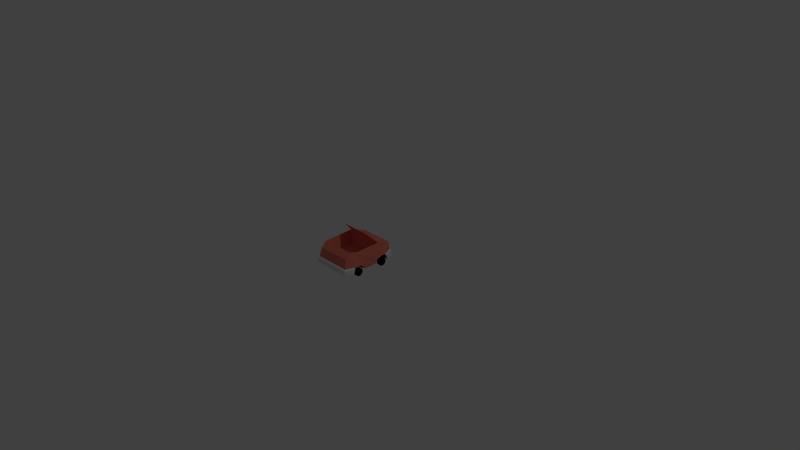 # Source: CarSport.blend  (saved by Blender 2.72.0; exported with 4.5.12 LTS)
import bpy
from mathutils import Matrix  # noqa: F401  (used for matrix-valued properties, if any)

bpy.ops.wm.read_factory_settings(use_empty=True)
scene = bpy.context.scene
scene.name = 'Scene'

# ---- collections
col_collection_1 = bpy.data.collections.new('Collection 1'); scene.collection.children.link(col_collection_1)

# ---- materials (node trees are filled in below, after node groups)
mat_sport = bpy.data.materials.new('Sport')
mat_sport.alpha_threshold = 0.0
mat_sport.use_transparent_shadow = False
mat_sport.diffuse_color = (0.8, 0.208, 0.147, 1.0)
mat_sport.roughness = 0.5
mat_bumper = bpy.data.materials.new('Bumper')
mat_bumper.alpha_threshold = 0.0
mat_bumper.use_transparent_shadow = False
mat_bumper.roughness = 0.5
mat_wheel = bpy.data.materials.new('Wheel')
mat_wheel.alpha_threshold = 0.0
mat_wheel.use_transparent_shadow = False
mat_wheel.diffuse_color = (0.0, 0.0, 0.0, 1.0)
mat_wheel.roughness = 0.5
mat_headlights = bpy.data.materials.new('HeadLights')
mat_headlights.alpha_threshold = 0.0
mat_headlights.use_transparent_shadow = False
mat_headlights.diffuse_color = (1.0, 1.0, 1.0, 1.0)
mat_headlights.roughness = 0.5

# ---- material node trees

# ---- world
world_world = bpy.data.worlds.new('World'); scene.world = world_world
world_world.color = (0.05088, 0.05088, 0.05088)
world_world.use_sun_shadow = False
world_world.sun_shadow_jitter_overblur = 0.0
world_world.cycles.sampling_method = 'MANUAL'
world_world.cycles.sample_map_resolution = 256

# ---- cameras
cam_camera = bpy.data.cameras.new('Camera')
cam_camera.clip_end = 100.0
cam_camera.lens = 35.0
cam_camera.sensor_width = 32.0
cam_camera.sensor_height = 18.0
cam_camera.ortho_scale = 7.314
cam_camera.dof.focus_distance = 0.0
cam_camera.dof.aperture_fstop = 128.0

# ---- lights
light_lamp = bpy.data.lights.new('Lamp', 'POINT')
light_lamp.transmission_factor = 0.0
light_lamp.cutoff_distance = 30.0
light_lamp.energy = 100.0
light_lamp.shadow_buffer_clip_start = 1.001
light_lamp.shadow_soft_size = 0.1
light_lamp.shadow_maximum_resolution = 0.006
light_lamp.use_absolute_resolution = True
light_lamp.cycles.use_multiple_importance_sampling = False

# ---- meshes
me_cube_002 = bpy.data.meshes.new('Cube.002')
me_cube_002.from_pydata([(0.1432, 0.2238, 0.5647), (0.1432, 0.2386, 0.5542), (0.1162, 0.2156, 0.5664), (0.101, 0.2257, 0.5568), (0.105, 0.1957, 0.5705), (0.08357, 0.1947, 0.5633), (0.1162, 0.1758, 0.5747), (0.101, 0.1636, 0.5698), (0.1432, 0.1676, 0.5764), (0.1432, 0.1508, 0.5725), (0.1701, 0.1758, 0.5747), (0.1853, 0.1636, 0.5698), (0.1813, 0.1957, 0.5705), (0.2028, 0.1947, 0.5633), (0.1701, 0.2156, 0.5664), (0.1853, 0.2257, 0.5568), (-0.216, 0.05139, 0.5735), (-0.233, 0.05142, -0.1827), (-0.2269, 0.2517, 0.55), (-0.2316, 0.2502, -0.15), (0.233, 0.05142, -0.1827), (0.216, 0.05139, 0.5735), (0.2316, 0.2502, -0.15), (0.2269, 0.2517, 0.55), (-0.2567, 0.318, 0.358), (-0.253, 0.3048, -0.06887), (-0.1842, 0.4745, 0.2052), (0.253, 0.3048, -0.06887), (0.2566, 0.318, 0.358), (0.1842, 0.4745, 0.2052), (-0.2843, 0.0561, -0.0873), (-0.2828, 0.0561, 0.4665), (-0.2819, 0.05763, 0.1007), (-0.2819, 0.05762, 0.2819), (-0.2862, 0.1324, -0.06052), (-0.2819, 0.1197, 0.04985), (-0.2838, 0.1302, 0.4455), (-0.2839, 0.1354, 0.332), (0.1732, 0.05608, 0.4483), (0.2828, 0.0561, 0.4665), (0.2819, 0.05763, 0.2801), (0.2819, 0.05763, 0.1005), (0.2843, 0.0561, -0.0873), (0.2838, 0.1302, 0.4455), (0.2839, 0.1356, 0.332), (0.2819, 0.1197, 0.04907), (0.2862, 0.1324, -0.06055), (-0.2528, 0.05143, 0.05518), (-0.2998, 0.05143, 0.05518), (-0.2528, 0.01965, 0.04464), (-0.2998, 0.01965, 0.04464), (-0.2528, 1.068e-05, 0.01705), (-0.2998, 1.126e-05, 0.01705), (-0.2528, 1.127e-05, -0.01706), (-0.2998, 1.184e-05, -0.01706), (-0.2528, 0.01965, -0.04465), (-0.2998, 0.01965, -0.04465), (-0.2528, 0.05143, -0.05519), (-0.2998, 0.05143, -0.05519), (-0.2528, 0.08321, -0.04465), (-0.2998, 0.08321, -0.04465), (-0.2528, 0.1029, -0.01706), (-0.2998, 0.1029, -0.01706), (-0.2528, 0.1029, 0.01705), (-0.2998, 0.1029, 0.01705), (-0.2528, 0.08321, 0.04464), (-0.2998, 0.08321, 0.04464), (-0.2528, 0.05142, 0.4352), (-0.2998, 0.05142, 0.4352), (-0.2528, 0.01964, 0.4246), (-0.2998, 0.01964, 0.4246), (-0.2528, 3.967e-06, 0.397), (-0.2998, 4.541e-06, 0.397), (-0.2528, 4.556e-06, 0.3629), (-0.2998, 5.13e-06, 0.3629), (-0.2528, 0.01965, 0.3354), (-0.2998, 0.01965, 0.3354), (-0.2528, 0.05143, 0.3248), (-0.2998, 0.05143, 0.3248), (-0.2528, 0.0832, 0.3354), (-0.2998, 0.0832, 0.3354), (-0.2528, 0.1028, 0.3629), (-0.2998, 0.1028, 0.3629), (-0.2528, 0.1028, 0.3971), (-0.2998, 0.1028, 0.3971), (-0.2528, 0.0832, 0.4246), (-0.2998, 0.0832, 0.4246), (0.2998, 0.0494, 0.05306), (0.2528, 0.0494, 0.05306), (0.2998, 0.01762, 0.04252), (0.2528, 0.01762, 0.04252), (0.2998, -0.00202, 0.01493), (0.2528, -0.00202, 0.01493), (0.2998, -0.00202, -0.01918), (0.2528, -0.00202, -0.01918), (0.2998, 0.01762, -0.04677), (0.2528, 0.01762, -0.04677), (0.2998, 0.0494, -0.05731), (0.2528, 0.0494, -0.05731), (0.2998, 0.08118, -0.04677), (0.2528, 0.08118, -0.04677), (0.2998, 0.1008, -0.01918), (0.2528, 0.1008, -0.01918), (0.2998, 0.1008, 0.01493), (0.2528, 0.1008, 0.01493), (0.2998, 0.08118, 0.04252), (0.2528, 0.08118, 0.04252), (0.2998, 0.05142, 0.4352), (0.2528, 0.05142, 0.4352), (0.2998, 0.01964, 0.4246), (0.2528, 0.01964, 0.4246), (0.2998, 4.593e-06, 0.3971), (0.2528, 4.593e-06, 0.3971), (0.2998, 5.189e-06, 0.3629), (0.2528, 5.189e-06, 0.3629), (0.2998, 0.01965, 0.3354), (0.2528, 0.01965, 0.3354), (0.2998, 0.05143, 0.3248), (0.2528, 0.05143, 0.3248), (0.2998, 0.0832, 0.3354), (0.2528, 0.0832, 0.3354), (0.2998, 0.1028, 0.3629), (0.2528, 0.1028, 0.3629), (0.2998, 0.1028, 0.3971), (0.2528, 0.1028, 0.3971), (0.2998, 0.0832, 0.4246), (0.2528, 0.0832, 0.4246), (0.1992, 0.1197, 0.04915), (0.1992, 0.1197, -0.04965), (0.1732, 0.05609, -0.06994), (0.1732, 0.05608, 0.07313), (-0.1732, 0.05609, -0.06994), (-0.1992, 0.1197, -0.0496), (-0.1992, 0.1197, 0.04972), (-0.1732, 0.05608, 0.07317), (0.1732, 0.05608, 0.3079), (0.1992, 0.1197, 0.3302), (0.1992, 0.1197, 0.4294), (-0.1992, 0.1196, 0.3302), (-0.1732, 0.05608, 0.4484), (-0.1732, 0.05607, 0.3085), (-0.1991, 0.1197, 0.4294), (-0.2255, 0.137, 0.5741), (0.2255, 0.137, 0.5741), (-0.2366, 0.05581, 0.5922), (0.2366, 0.05581, 0.5922), (-0.3037, 0.05796, 0.4745), (-0.3037, 0.1204, 0.4572), (0.3037, 0.05796, 0.4745), (0.3037, 0.1204, 0.4572), (-0.2366, 0.1218, 0.5908), (0.2366, 0.1218, 0.5908), (0.2439, 0.1368, -0.1829), (-0.2439, 0.1368, -0.1829), (-0.2571, 0.05596, -0.2008), (0.2571, 0.05596, -0.2008), (-0.3064, 0.0578, -0.09251), (-0.3064, 0.12, -0.07381), (0.3064, 0.0578, -0.0925), (0.3064, 0.12, -0.07381), (0.2568, 0.1215, -0.1995), (-0.2568, 0.1215, -0.1995), (-0.1432, 0.2238, 0.5647), (-0.1432, 0.2386, 0.5542), (-0.1701, 0.2156, 0.5664), (-0.1853, 0.2257, 0.5568), (-0.1813, 0.1957, 0.5705), (-0.2028, 0.1947, 0.5633), (-0.1701, 0.1758, 0.5747), (-0.1853, 0.1636, 0.5698), (-0.1432, 0.1676, 0.5764), (-0.1432, 0.1508, 0.5724), (-0.1162, 0.1758, 0.5747), (-0.101, 0.1636, 0.5698), (-0.105, 0.1957, 0.5705), (-0.08357, 0.1947, 0.5633), (-0.1162, 0.2156, 0.5664), (-0.101, 0.2257, 0.5568), (-0.2057, 0.1547, 0.3156), (-0.2023, 0.1441, -0.02616), (0.2023, 0.1441, -0.02616), (0.2057, 0.1547, 0.3156), (-0.2567, 0.3141, 0.3547), (-0.1842, 0.4706, 0.2019), (0.2566, 0.3142, 0.3547), (0.1842, 0.4706, 0.2019)], [], [(0, 1, 3, 2), (2, 3, 5, 4), (4, 5, 7, 6), (6, 7, 9, 8), (8, 9, 11, 10), (10, 11, 13, 12), (14, 15, 1, 0), (12, 13, 15, 14), (0, 2, 4, 6, 8, 10, 12, 14), (24, 25, 34, 35, 32, 33, 37), (19, 22, 152, 153), (142, 36, 147, 150), (24, 182, 184, 28), (43, 143, 151, 149), (19, 153, 34, 25), (32, 134, 130, 41, 40, 135, 140, 33), (136, 44, 43, 137), (143, 142, 150, 151), (152, 46, 159, 160), (135, 40, 44, 136), (38, 137, 43, 39), (47, 48, 50, 49), (49, 50, 52, 51), (51, 52, 54, 53), (53, 54, 56, 55), (55, 56, 58, 57), (57, 58, 60, 59), (59, 60, 62, 61), (61, 62, 64, 63), (50, 48, 66, 64, 62, 60, 58, 56, 54, 52), (65, 66, 48, 47), (63, 64, 66, 65), (67, 68, 70, 69), (69, 70, 72, 71), (71, 72, 74, 73), (73, 74, 76, 75), (75, 76, 78, 77), (77, 78, 80, 79), (79, 80, 82, 81), (81, 82, 84, 83), (70, 68, 86, 84, 82, 80, 78, 76, 74, 72), (85, 86, 68, 67), (83, 84, 86, 85), (87, 88, 90, 89), (89, 90, 92, 91), (91, 92, 94, 93), (93, 94, 96, 95), (95, 96, 98, 97), (97, 98, 100, 99), (99, 100, 102, 101), (101, 102, 104, 103), (105, 106, 88, 87), (103, 104, 106, 105), (87, 89, 91, 93, 95, 97, 99, 101, 103, 105), (107, 108, 110, 109), (109, 110, 112, 111), (111, 112, 114, 113), (113, 114, 116, 115), (115, 116, 118, 117), (117, 118, 120, 119), (119, 120, 122, 121), (121, 122, 124, 123), (125, 126, 108, 107), (123, 124, 126, 125), (107, 109, 111, 113, 115, 117, 119, 121, 123, 125), (23, 28, 24, 18), (47, 49, 51, 53, 55, 57, 59, 61, 63, 65), (67, 69, 71, 73, 75, 77, 79, 81, 83, 85), (110, 108, 126, 124, 122, 120, 118, 116, 114, 112), (90, 88, 106, 104, 102, 100, 98, 96, 94, 92), (27, 28, 44, 40, 41, 45, 46), (30, 131, 132, 34), (34, 132, 133, 35), (32, 35, 133, 134), (42, 129, 131, 30, 17, 20), (31, 139, 38, 39, 21, 16), (130, 127, 45, 41), (129, 42, 46, 128), (128, 46, 45, 127), (129, 130, 134, 131), (37, 138, 141, 36), (33, 140, 138, 37), (31, 36, 141, 139), (38, 139, 140, 135), (141, 138, 140, 139), (136, 137, 38, 135), (129, 128, 127, 130), (134, 133, 132, 131), (36, 142, 18), (43, 23, 143), (142, 143, 23, 18), (37, 36, 18, 24), (28, 23, 43, 44), (144, 145, 151, 150), (144, 150, 147, 146), (151, 145, 148, 149), (39, 43, 149, 148), (21, 39, 148, 145), (36, 31, 146, 147), (16, 21, 145, 144), (31, 16, 144, 146), (22, 27, 46, 152), (34, 153, 161, 157), (153, 152, 160, 161), (160, 159, 158, 155), (161, 154, 156, 157), (161, 160, 155, 154), (46, 42, 158, 159), (30, 34, 157, 156), (17, 30, 156, 154), (20, 17, 154, 155), (42, 20, 155, 158), (162, 163, 165, 164), (164, 165, 167, 166), (166, 167, 169, 168), (168, 169, 171, 170), (170, 171, 173, 172), (172, 173, 175, 174), (176, 177, 163, 162), (174, 175, 177, 176), (162, 164, 166, 168, 170, 172, 174, 176), (24, 28, 181, 178), (180, 179, 178, 181), (27, 25, 179, 180), (28, 27, 180, 181), (25, 24, 178, 179), (22, 19, 25, 27), (182, 183, 185, 184), (29, 185, 183, 26), (28, 184, 185, 29), (26, 183, 182, 24), (29, 26, 24, 28)])
me_cube_002.polygons.foreach_set('material_index', [3, 3, 3, 3, 3, 3, 3, 3, 3, 0, 0, 1, 0, 1, 0, 2, 2, 1, 1, 2, 2, 2, 2, 2, 2, 2, 2, 2, 2, 2, 2, 2, 2, 2, 2, 2, 2, 2, 2, 2, 2, 2, 2, 2, 2, 2, 2, 2, 2, 2, 2, 2, 2, 2, 2, 2, 2, 2, 2, 2, 2, 2, 2, 2, 2, 0, 2, 2, 2, 2, 0, 2, 2, 2, 2, 2, 2, 2, 2, 2, 2, 2, 2, 2, 2, 2, 2, 2, 0, 0, 0, 0, 0, 1, 1, 1, 1, 1, 1, 1, 1, 0, 1, 1, 1, 1, 1, 1, 1, 1, 1, 1, 3, 3, 3, 3, 3, 3, 3, 3, 3, 0, 0, 0, 0, 0, 0, 0, 0, 0, 0, 0])
me_cube_002.materials.append(mat_sport)
me_cube_002.materials.append(mat_bumper)
me_cube_002.materials.append(mat_wheel)
me_cube_002.materials.append(mat_headlights)
me_cube_002.use_remesh_preserve_volume = False
me_cube_002.use_remesh_preserve_attributes = False
me_cube_002.use_mirror_vertex_groups = False
me_cube_002.update()

# ---- objects
ob_lamp = bpy.data.objects.new('Lamp', light_lamp)
ob_camera = bpy.data.objects.new('Camera', cam_camera)
ob_sport = bpy.data.objects.new('Sport', me_cube_002)

# ---- transforms, parenting, visibility, modifiers, constraints
ob_lamp.location = (4.076, 1.005, 5.904)
ob_lamp.rotation_euler = (0.6503, 0.05522, 1.866)
ob_lamp.lock_rotations_4d = False
ob_lamp.empty_display_type = 'ARROWS'
ob_lamp.color = (0.0, 0.0, 0.0, 0.0)
ob_lamp.lineart.crease_threshold = 0.0
ob_camera.location = (7.481, -6.508, 5.344)
ob_camera.rotation_euler = (1.109, 0.01082, 0.8149)
ob_camera.lock_rotations_4d = False
ob_camera.empty_display_type = 'ARROWS'
ob_camera.color = (0.0, 0.0, 0.0, 0.0)
ob_camera.display_type = 'WIRE'
ob_camera.lineart.crease_threshold = 0.0
ob_sport.location = (1.987e-08, -0.5, 2.831e-06)
ob_sport.rotation_euler = (1.571, -0.0, -3.142)
ob_sport.lineart.crease_threshold = 0.0

# ---- collection membership
col_collection_1.objects.link(ob_lamp)
col_collection_1.objects.link(ob_camera)
col_collection_1.objects.link(ob_sport)

# ---- scene / render settings (as saved in the file)
scene.camera = ob_camera
scene.frame_start = 1; scene.frame_end = 250; scene.frame_set(3)
scene.render.engine = 'BLENDER_EEVEE_NEXT'
scene.render.resolution_percentage = 50
scene.render.dither_intensity = 0.0
scene.cycles.use_denoising = False
scene.cycles.samples = 10
scene.cycles.sampling_pattern = 'TABULATED_SOBOL'
scene.cycles.light_sampling_threshold = 0.0
scene.cycles.use_adaptive_sampling = False
scene.cycles.use_light_tree = False
scene.cycles.blur_glossy = 0.0
scene.cycles.pixel_filter_type = 'GAUSSIAN'
scene.cycles.sample_clamp_indirect = 0.0
scene.view_settings.view_transform = 'Standard'
bpy.context.view_layer.update()
